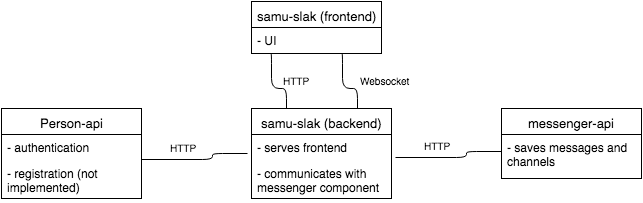

The diagram above was exported from draw.io. Its source (the exported page's mxGraphModel, read from the mxfile embedded in the PNG):
<mxGraphModel dx="786" dy="386" grid="1" gridSize="10" guides="1" tooltips="1" connect="1" arrows="1" fold="1" page="1" pageScale="1" pageWidth="850" pageHeight="1100" background="#ffffff" math="0" shadow="0">
  <root>
    <mxCell id="0" />
    <mxCell id="1" parent="0" />
    <mxCell id="71007568554e875b-2" value="samu-slak (backend)" style="swimlane;html=1;fontStyle=0;childLayout=stackLayout;horizontal=1;startSize=26;fillColor=none;horizontalStack=0;resizeParent=1;resizeLast=0;collapsible=1;marginBottom=0;swimlaneFillColor=#ffffff;fontSize=13;" vertex="1" parent="1">
      <mxGeometry x="350" y="120" width="140" height="90" as="geometry" />
    </mxCell>
    <mxCell id="71007568554e875b-3" value="- serves frontend" style="text;html=1;strokeColor=none;fillColor=none;align=left;verticalAlign=top;spacingLeft=4;spacingRight=4;whiteSpace=wrap;overflow=hidden;rotatable=0;points=[[0,0.5],[1,0.5]];portConstraint=eastwest;" vertex="1" parent="71007568554e875b-2">
      <mxGeometry y="26" width="140" height="26" as="geometry" />
    </mxCell>
    <mxCell id="71007568554e875b-4" value="- communicates with messenger component" style="text;html=1;strokeColor=none;fillColor=none;align=left;verticalAlign=top;spacingLeft=4;spacingRight=4;whiteSpace=wrap;overflow=hidden;rotatable=0;points=[[0,0.5],[1,0.5]];portConstraint=eastwest;" vertex="1" parent="71007568554e875b-2">
      <mxGeometry y="52" width="140" height="38" as="geometry" />
    </mxCell>
    <mxCell id="71007568554e875b-12" value="Person-api" style="swimlane;html=1;fontStyle=0;childLayout=stackLayout;horizontal=1;startSize=26;fillColor=none;horizontalStack=0;resizeParent=1;resizeLast=0;collapsible=1;marginBottom=0;swimlaneFillColor=#ffffff;fontSize=13;" vertex="1" parent="1">
      <mxGeometry x="100" y="120" width="140" height="90" as="geometry" />
    </mxCell>
    <mxCell id="71007568554e875b-13" value="- authentication" style="text;html=1;strokeColor=none;fillColor=none;align=left;verticalAlign=top;spacingLeft=4;spacingRight=4;whiteSpace=wrap;overflow=hidden;rotatable=0;points=[[0,0.5],[1,0.5]];portConstraint=eastwest;" vertex="1" parent="71007568554e875b-12">
      <mxGeometry y="26" width="140" height="26" as="geometry" />
    </mxCell>
    <mxCell id="71007568554e875b-14" value="- registration (not implemented)" style="text;html=1;strokeColor=none;fillColor=none;align=left;verticalAlign=top;spacingLeft=4;spacingRight=4;whiteSpace=wrap;overflow=hidden;rotatable=0;points=[[0,0.5],[1,0.5]];portConstraint=eastwest;" vertex="1" parent="71007568554e875b-12">
      <mxGeometry y="52" width="140" height="38" as="geometry" />
    </mxCell>
    <mxCell id="71007568554e875b-18" value="messenger-api" style="swimlane;html=1;fontStyle=0;childLayout=stackLayout;horizontal=1;startSize=26;fillColor=none;horizontalStack=0;resizeParent=1;resizeLast=0;collapsible=1;marginBottom=0;swimlaneFillColor=#ffffff;fontSize=13;" vertex="1" parent="1">
      <mxGeometry x="600" y="120" width="140" height="70" as="geometry" />
    </mxCell>
    <mxCell id="71007568554e875b-19" value="- saves messages and channels" style="text;html=1;strokeColor=none;fillColor=none;align=left;verticalAlign=top;spacingLeft=4;spacingRight=4;whiteSpace=wrap;overflow=hidden;rotatable=0;points=[[0,0.5],[1,0.5]];portConstraint=eastwest;" vertex="1" parent="71007568554e875b-18">
      <mxGeometry y="26" width="140" height="34" as="geometry" />
    </mxCell>
    <mxCell id="71007568554e875b-26" value="samu-slak (frontend)" style="swimlane;html=1;fontStyle=0;childLayout=stackLayout;horizontal=1;startSize=26;fillColor=none;horizontalStack=0;resizeParent=1;resizeLast=0;collapsible=1;marginBottom=0;swimlaneFillColor=#ffffff;fontSize=13;" vertex="1" parent="1">
      <mxGeometry x="350" y="13" width="130" height="52" as="geometry" />
    </mxCell>
    <mxCell id="71007568554e875b-27" value="- UI" style="text;html=1;strokeColor=none;fillColor=none;align=left;verticalAlign=top;spacingLeft=4;spacingRight=4;whiteSpace=wrap;overflow=hidden;rotatable=0;points=[[0,0.5],[1,0.5]];portConstraint=eastwest;" vertex="1" parent="71007568554e875b-26">
      <mxGeometry y="26" width="130" height="26" as="geometry" />
    </mxCell>
    <mxCell id="71007568554e875b-39" value="" style="endArrow=none;html=1;edgeStyle=orthogonalEdgeStyle;fontSize=13;exitX=1.029;exitY=-0.079;exitPerimeter=0;entryX=0;entryY=0.5;" edge="1" parent="1" source="71007568554e875b-4" target="71007568554e875b-19">
      <mxGeometry relative="1" as="geometry">
        <mxPoint x="480" y="170" as="sourcePoint" />
        <mxPoint x="640" y="170" as="targetPoint" />
        <Array as="points">
          <mxPoint x="565" y="169" />
          <mxPoint x="565" y="163" />
        </Array>
      </mxGeometry>
    </mxCell>
    <mxCell id="71007568554e875b-40" value="HTTP" style="resizable=0;html=1;align=left;verticalAlign=bottom;labelBackgroundColor=#ffffff;fontSize=10;" connectable="0" vertex="1" parent="71007568554e875b-39">
      <mxGeometry x="-1" relative="1" as="geometry">
        <mxPoint x="26" y="-4" as="offset" />
      </mxGeometry>
    </mxCell>
    <mxCell id="71007568554e875b-45" value="" style="endArrow=none;html=1;edgeStyle=orthogonalEdgeStyle;fontSize=13;entryX=0.25;entryY=0;exitX=0.146;exitY=1;exitPerimeter=0;" edge="1" parent="1" source="71007568554e875b-27" target="71007568554e875b-2">
      <mxGeometry relative="1" as="geometry">
        <mxPoint x="370" y="80" as="sourcePoint" />
        <mxPoint x="430" y="100" as="targetPoint" />
        <Array as="points">
          <mxPoint x="370" y="65" />
          <mxPoint x="370" y="100" />
          <mxPoint x="385" y="100" />
        </Array>
      </mxGeometry>
    </mxCell>
    <mxCell id="71007568554e875b-46" value="" style="resizable=0;html=1;align=left;verticalAlign=bottom;labelBackgroundColor=#ffffff;fontSize=10;" connectable="0" vertex="1" parent="71007568554e875b-45">
      <mxGeometry x="-1" relative="1" as="geometry" />
    </mxCell>
    <mxCell id="71007568554e875b-47" value="HTTP" style="resizable=0;html=1;align=right;verticalAlign=bottom;labelBackgroundColor=#ffffff;fontSize=10;" connectable="0" vertex="1" parent="71007568554e875b-45">
      <mxGeometry x="1" relative="1" as="geometry">
        <mxPoint x="25" y="-20" as="offset" />
      </mxGeometry>
    </mxCell>
    <mxCell id="71007568554e875b-48" value="" style="endArrow=none;html=1;edgeStyle=orthogonalEdgeStyle;fontSize=13;entryX=0.25;entryY=0;exitX=0.146;exitY=1;exitPerimeter=0;" edge="1" parent="1">
      <mxGeometry x="440" y="65" as="geometry">
        <mxPoint x="440" y="65" as="sourcePoint" />
        <mxPoint x="456" y="120" as="targetPoint" />
        <Array as="points">
          <mxPoint x="441" y="65" />
          <mxPoint x="441" y="100" />
          <mxPoint x="456" y="100" />
        </Array>
      </mxGeometry>
    </mxCell>
    <mxCell id="71007568554e875b-49" value="" style="resizable=0;html=1;align=left;verticalAlign=bottom;labelBackgroundColor=#ffffff;fontSize=10;" connectable="0" vertex="1" parent="71007568554e875b-48">
      <mxGeometry x="-1" relative="1" as="geometry" />
    </mxCell>
    <mxCell id="71007568554e875b-50" value="Websocket" style="resizable=0;html=1;align=right;verticalAlign=bottom;labelBackgroundColor=#ffffff;fontSize=10;" connectable="0" vertex="1" parent="71007568554e875b-48">
      <mxGeometry x="1" relative="1" as="geometry">
        <mxPoint x="54" y="-20" as="offset" />
      </mxGeometry>
    </mxCell>
    <mxCell id="71007568554e875b-51" value="" style="endArrow=none;html=1;edgeStyle=orthogonalEdgeStyle;fontSize=13;exitX=1.029;exitY=-0.079;exitPerimeter=0;entryX=0;entryY=0.5;" edge="1" parent="1">
      <mxGeometry x="240" y="165" as="geometry">
        <mxPoint x="240" y="171" as="sourcePoint" />
        <mxPoint x="346" y="165" as="targetPoint" />
        <Array as="points">
          <mxPoint x="311" y="171" />
          <mxPoint x="311" y="165" />
        </Array>
      </mxGeometry>
    </mxCell>
    <mxCell id="71007568554e875b-52" value="HTTP" style="resizable=0;html=1;align=left;verticalAlign=bottom;labelBackgroundColor=#ffffff;fontSize=10;" connectable="0" vertex="1" parent="71007568554e875b-51">
      <mxGeometry x="-1" relative="1" as="geometry">
        <mxPoint x="26" y="-4" as="offset" />
      </mxGeometry>
    </mxCell>
  </root>
</mxGraphModel>